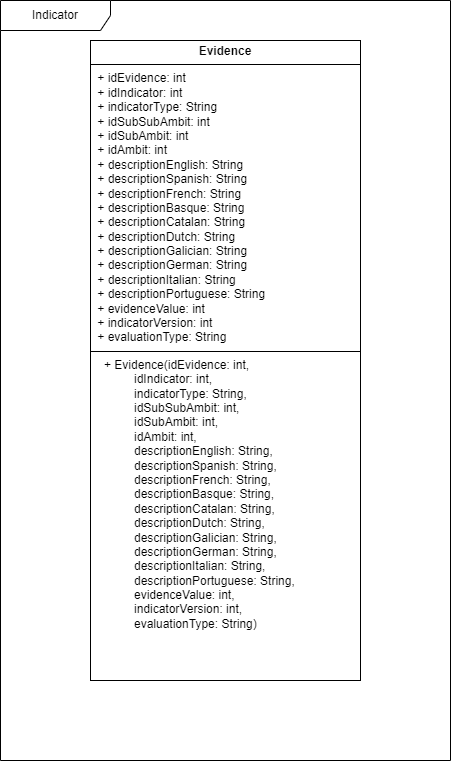

The diagram above was exported from draw.io. Its source (the exported page's mxGraphModel, read from the mxfile embedded in the PNG):
<mxGraphModel dx="1050" dy="557" grid="1" gridSize="10" guides="1" tooltips="1" connect="1" arrows="1" fold="1" page="1" pageScale="1" pageWidth="827" pageHeight="1169" math="0" shadow="0">
  <root>
    <mxCell id="0" />
    <mxCell id="1" parent="0" />
    <mxCell id="wXE38YgLjeGYJhRzu-MP-1" value="&lt;p style=&quot;margin:0px;margin-top:4px;text-align:center;&quot;&gt;&lt;b&gt;Evidence&lt;/b&gt;&lt;/p&gt;&lt;hr size=&quot;1&quot; style=&quot;border-style:solid;&quot;&gt;&lt;p style=&quot;margin:0px;margin-left:4px;&quot;&gt;&amp;nbsp;&lt;span style=&quot;background-color: initial;&quot;&gt;+ idEvidence: int&amp;nbsp; &amp;nbsp; &amp;nbsp; &amp;nbsp; &amp;nbsp; &amp;nbsp; &amp;nbsp; &amp;nbsp; &amp;nbsp; &amp;nbsp; &amp;nbsp; &amp;nbsp; &amp;nbsp; &amp;nbsp; &amp;nbsp;&lt;/span&gt;&lt;/p&gt;&lt;p style=&quot;margin:0px;margin-left:4px;&quot;&gt;&amp;nbsp;+ idIndicator: int&amp;nbsp; &amp;nbsp; &amp;nbsp; &amp;nbsp; &amp;nbsp; &amp;nbsp; &amp;nbsp; &amp;nbsp; &amp;nbsp; &amp;nbsp; &amp;nbsp; &amp;nbsp; &amp;nbsp; &amp;nbsp;&amp;nbsp;&lt;/p&gt;&lt;p style=&quot;margin:0px;margin-left:4px;&quot;&gt;&amp;nbsp;+ indicatorType: String&amp;nbsp; &amp;nbsp; &amp;nbsp; &amp;nbsp; &amp;nbsp; &amp;nbsp; &amp;nbsp; &amp;nbsp; &amp;nbsp; &amp;nbsp; &amp;nbsp; &amp;nbsp;&lt;/p&gt;&lt;p style=&quot;margin:0px;margin-left:4px;&quot;&gt;&amp;nbsp;+ idSubSubAmbit: int&amp;nbsp; &amp;nbsp; &amp;nbsp; &amp;nbsp; &amp;nbsp; &amp;nbsp; &amp;nbsp; &amp;nbsp; &amp;nbsp; &amp;nbsp; &amp;nbsp; &amp;nbsp; &amp;nbsp;&amp;nbsp;&lt;/p&gt;&lt;p style=&quot;margin:0px;margin-left:4px;&quot;&gt;&amp;nbsp;+ idSubAmbit: int&amp;nbsp; &amp;nbsp; &amp;nbsp; &amp;nbsp; &amp;nbsp; &amp;nbsp; &amp;nbsp; &amp;nbsp; &amp;nbsp; &amp;nbsp; &amp;nbsp; &amp;nbsp; &amp;nbsp; &amp;nbsp; &amp;nbsp;&lt;/p&gt;&lt;p style=&quot;margin:0px;margin-left:4px;&quot;&gt;&amp;nbsp;+ idAmbit: int&amp;nbsp; &amp;nbsp; &amp;nbsp; &amp;nbsp; &amp;nbsp; &amp;nbsp; &amp;nbsp; &amp;nbsp; &amp;nbsp; &amp;nbsp; &amp;nbsp; &amp;nbsp; &amp;nbsp; &amp;nbsp; &amp;nbsp; &amp;nbsp;&amp;nbsp;&lt;/p&gt;&lt;p style=&quot;margin:0px;margin-left:4px;&quot;&gt;&amp;nbsp;+ descriptionEnglish: String&amp;nbsp; &amp;nbsp; &amp;nbsp; &amp;nbsp; &amp;nbsp; &amp;nbsp; &amp;nbsp; &amp;nbsp; &amp;nbsp;&amp;nbsp;&lt;/p&gt;&lt;p style=&quot;margin:0px;margin-left:4px;&quot;&gt;&amp;nbsp;+ descriptionSpanish: String&amp;nbsp; &amp;nbsp; &amp;nbsp; &amp;nbsp; &amp;nbsp; &amp;nbsp; &amp;nbsp; &amp;nbsp; &amp;nbsp;&amp;nbsp;&lt;/p&gt;&lt;p style=&quot;margin:0px;margin-left:4px;&quot;&gt;&amp;nbsp;+ descriptionFrench: String&amp;nbsp; &amp;nbsp; &amp;nbsp; &amp;nbsp; &amp;nbsp; &amp;nbsp; &amp;nbsp; &amp;nbsp; &amp;nbsp; &amp;nbsp;&lt;/p&gt;&lt;p style=&quot;margin:0px;margin-left:4px;&quot;&gt;&amp;nbsp;+ descriptionBasque: String&amp;nbsp; &amp;nbsp; &amp;nbsp; &amp;nbsp; &amp;nbsp; &amp;nbsp; &amp;nbsp; &amp;nbsp; &amp;nbsp; &amp;nbsp;&lt;/p&gt;&lt;p style=&quot;margin:0px;margin-left:4px;&quot;&gt;&amp;nbsp;+ descriptionCatalan: String&amp;nbsp; &amp;nbsp; &amp;nbsp; &amp;nbsp; &amp;nbsp; &amp;nbsp; &amp;nbsp; &amp;nbsp; &amp;nbsp;&amp;nbsp;&lt;/p&gt;&lt;p style=&quot;margin:0px;margin-left:4px;&quot;&gt;&amp;nbsp;+ descriptionDutch: String&amp;nbsp; &amp;nbsp; &amp;nbsp; &amp;nbsp; &amp;nbsp; &amp;nbsp; &amp;nbsp; &amp;nbsp; &amp;nbsp; &amp;nbsp;&amp;nbsp;&lt;/p&gt;&lt;p style=&quot;margin:0px;margin-left:4px;&quot;&gt;&amp;nbsp;+ descriptionGalician: String&amp;nbsp; &amp;nbsp; &amp;nbsp; &amp;nbsp; &amp;nbsp; &amp;nbsp; &amp;nbsp; &amp;nbsp; &amp;nbsp;&lt;/p&gt;&lt;p style=&quot;margin:0px;margin-left:4px;&quot;&gt;&amp;nbsp;+ descriptionGerman: String&amp;nbsp; &amp;nbsp; &amp;nbsp; &amp;nbsp; &amp;nbsp; &amp;nbsp; &amp;nbsp; &amp;nbsp; &amp;nbsp; &amp;nbsp;&lt;/p&gt;&lt;p style=&quot;margin:0px;margin-left:4px;&quot;&gt;&amp;nbsp;+ descriptionItalian: String&amp;nbsp; &amp;nbsp; &amp;nbsp; &amp;nbsp; &amp;nbsp; &amp;nbsp; &amp;nbsp; &amp;nbsp; &amp;nbsp;&amp;nbsp;&lt;/p&gt;&lt;p style=&quot;margin:0px;margin-left:4px;&quot;&gt;&amp;nbsp;+ descriptionPortuguese: String&amp;nbsp; &amp;nbsp; &amp;nbsp; &amp;nbsp; &amp;nbsp; &amp;nbsp; &amp;nbsp; &amp;nbsp;&lt;/p&gt;&lt;p style=&quot;margin:0px;margin-left:4px;&quot;&gt;&amp;nbsp;+ evidenceValue: int&amp;nbsp; &amp;nbsp; &amp;nbsp; &amp;nbsp; &amp;nbsp; &amp;nbsp; &amp;nbsp; &amp;nbsp; &amp;nbsp; &amp;nbsp; &amp;nbsp; &amp;nbsp; &amp;nbsp;&amp;nbsp;&lt;/p&gt;&lt;p style=&quot;margin:0px;margin-left:4px;&quot;&gt;&amp;nbsp;+ indicatorVersion: int&amp;nbsp; &amp;nbsp; &amp;nbsp; &amp;nbsp; &amp;nbsp; &amp;nbsp; &amp;nbsp; &amp;nbsp; &amp;nbsp; &amp;nbsp; &amp;nbsp; &amp;nbsp;&lt;/p&gt;&lt;p style=&quot;margin:0px;margin-left:4px;&quot;&gt;&lt;span style=&quot;background-color: initial;&quot;&gt;&amp;nbsp;+ evaluationType: String&amp;nbsp; &amp;nbsp;&lt;/span&gt;&lt;span style=&quot;background-color: initial;&quot;&gt;&amp;nbsp;&lt;/span&gt;&lt;/p&gt;&lt;hr size=&quot;1&quot; style=&quot;border-style:solid;&quot;&gt;&lt;p style=&quot;margin:0px;margin-left:4px;&quot;&gt;&amp;nbsp;&lt;span style=&quot;background-color: initial;&quot;&gt;&amp;nbsp;&lt;/span&gt;&lt;span style=&quot;background-color: initial;&quot;&gt;&amp;nbsp;+ Evidence(idEvidence: int,&amp;nbsp; &amp;nbsp; &amp;nbsp; &amp;nbsp; &amp;nbsp; &amp;nbsp; &amp;nbsp; &amp;nbsp; &amp;nbsp; &amp;nbsp;&lt;/span&gt;&lt;/p&gt;&lt;p style=&quot;margin:0px;margin-left:4px;&quot;&gt;&amp;nbsp; &amp;nbsp; &amp;nbsp; &amp;nbsp; &amp;nbsp; &amp;nbsp; idIndicator: int,&amp;nbsp; &amp;nbsp; &amp;nbsp; &amp;nbsp; &amp;nbsp; &amp;nbsp; &amp;nbsp; &amp;nbsp; &amp;nbsp;&amp;nbsp;&lt;/p&gt;&lt;p style=&quot;margin:0px;margin-left:4px;&quot;&gt;&amp;nbsp; &amp;nbsp; &amp;nbsp; &amp;nbsp; &amp;nbsp; &amp;nbsp; indicatorType: String,&amp;nbsp; &amp;nbsp; &amp;nbsp; &amp;nbsp; &amp;nbsp; &amp;nbsp; &amp;nbsp;&lt;/p&gt;&lt;p style=&quot;margin:0px;margin-left:4px;&quot;&gt;&amp;nbsp; &amp;nbsp; &amp;nbsp; &amp;nbsp; &amp;nbsp; &amp;nbsp; idSubSubAmbit: int,&amp;nbsp; &amp;nbsp; &amp;nbsp; &amp;nbsp; &amp;nbsp; &amp;nbsp; &amp;nbsp; &amp;nbsp;&amp;nbsp;&lt;/p&gt;&lt;p style=&quot;margin:0px;margin-left:4px;&quot;&gt;&amp;nbsp; &amp;nbsp; &amp;nbsp; &amp;nbsp; &amp;nbsp; &amp;nbsp; idSubAmbit: int,&amp;nbsp; &amp;nbsp; &amp;nbsp; &amp;nbsp; &amp;nbsp; &amp;nbsp; &amp;nbsp; &amp;nbsp; &amp;nbsp; &amp;nbsp;&lt;/p&gt;&lt;p style=&quot;margin:0px;margin-left:4px;&quot;&gt;&amp;nbsp; &amp;nbsp; &amp;nbsp; &amp;nbsp; &amp;nbsp; &amp;nbsp; idAmbit: int,&amp;nbsp; &amp;nbsp; &amp;nbsp; &amp;nbsp; &amp;nbsp; &amp;nbsp; &amp;nbsp; &amp;nbsp; &amp;nbsp; &amp;nbsp; &amp;nbsp;&amp;nbsp;&lt;/p&gt;&lt;p style=&quot;margin:0px;margin-left:4px;&quot;&gt;&amp;nbsp; &amp;nbsp; &amp;nbsp; &amp;nbsp; &amp;nbsp; &amp;nbsp; descriptionEnglish: String,&amp;nbsp; &amp;nbsp; &amp;nbsp; &amp;nbsp;&amp;nbsp;&lt;/p&gt;&lt;p style=&quot;margin:0px;margin-left:4px;&quot;&gt;&amp;nbsp; &amp;nbsp; &amp;nbsp; &amp;nbsp; &amp;nbsp; &amp;nbsp; descriptionSpanish: String,&amp;nbsp; &amp;nbsp; &amp;nbsp; &amp;nbsp;&amp;nbsp;&lt;/p&gt;&lt;p style=&quot;margin:0px;margin-left:4px;&quot;&gt;&amp;nbsp; &amp;nbsp; &amp;nbsp; &amp;nbsp; &amp;nbsp; &amp;nbsp; descriptionFrench: String,&amp;nbsp; &amp;nbsp; &amp;nbsp; &amp;nbsp; &amp;nbsp;&lt;/p&gt;&lt;p style=&quot;margin:0px;margin-left:4px;&quot;&gt;&amp;nbsp; &amp;nbsp; &amp;nbsp; &amp;nbsp; &amp;nbsp; &amp;nbsp; descriptionBasque: String,&amp;nbsp; &amp;nbsp; &amp;nbsp; &amp;nbsp; &amp;nbsp;&lt;/p&gt;&lt;p style=&quot;margin:0px;margin-left:4px;&quot;&gt;&amp;nbsp; &amp;nbsp; &amp;nbsp; &amp;nbsp; &amp;nbsp; &amp;nbsp; descriptionCatalan: String,&amp;nbsp; &amp;nbsp; &amp;nbsp; &amp;nbsp;&amp;nbsp;&lt;/p&gt;&lt;p style=&quot;margin:0px;margin-left:4px;&quot;&gt;&amp;nbsp; &amp;nbsp; &amp;nbsp; &amp;nbsp; &amp;nbsp; &amp;nbsp; descriptionDutch: String,&amp;nbsp; &amp;nbsp; &amp;nbsp; &amp;nbsp; &amp;nbsp;&amp;nbsp;&lt;/p&gt;&lt;p style=&quot;margin:0px;margin-left:4px;&quot;&gt;&amp;nbsp; &amp;nbsp; &amp;nbsp; &amp;nbsp; &amp;nbsp; &amp;nbsp; descriptionGalician: String,&amp;nbsp; &amp;nbsp; &amp;nbsp; &amp;nbsp;&lt;/p&gt;&lt;p style=&quot;margin:0px;margin-left:4px;&quot;&gt;&amp;nbsp; &amp;nbsp; &amp;nbsp; &amp;nbsp; &amp;nbsp; &amp;nbsp; descriptionGerman: String,&amp;nbsp; &amp;nbsp; &amp;nbsp; &amp;nbsp; &amp;nbsp;&lt;/p&gt;&lt;p style=&quot;margin:0px;margin-left:4px;&quot;&gt;&amp;nbsp; &amp;nbsp; &amp;nbsp; &amp;nbsp; &amp;nbsp; &amp;nbsp; descriptionItalian: String,&amp;nbsp; &amp;nbsp; &amp;nbsp; &amp;nbsp;&amp;nbsp;&lt;/p&gt;&lt;p style=&quot;margin:0px;margin-left:4px;&quot;&gt;&amp;nbsp; &amp;nbsp; &amp;nbsp; &amp;nbsp; &amp;nbsp; &amp;nbsp; descriptionPortuguese: String,&amp;nbsp; &amp;nbsp; &amp;nbsp;&lt;/p&gt;&lt;p style=&quot;margin:0px;margin-left:4px;&quot;&gt;&amp;nbsp; &amp;nbsp; &amp;nbsp; &amp;nbsp; &amp;nbsp; &amp;nbsp; evidenceValue: int,&amp;nbsp; &amp;nbsp; &amp;nbsp; &amp;nbsp; &amp;nbsp; &amp;nbsp; &amp;nbsp; &amp;nbsp;&amp;nbsp;&lt;/p&gt;&lt;p style=&quot;margin:0px;margin-left:4px;&quot;&gt;&amp;nbsp; &amp;nbsp; &amp;nbsp; &amp;nbsp; &amp;nbsp; &amp;nbsp; indicatorVersion: int,&amp;nbsp; &amp;nbsp; &amp;nbsp; &amp;nbsp; &amp;nbsp; &amp;nbsp; &amp;nbsp;&lt;/p&gt;&lt;p style=&quot;margin:0px;margin-left:4px;&quot;&gt;&lt;span style=&quot;background-color: initial;&quot;&gt;&amp;nbsp; &amp;nbsp; &amp;nbsp; &amp;nbsp; &amp;nbsp; &amp;nbsp; evaluationType: String)&lt;/span&gt;&lt;span style=&quot;background-color: initial;&quot;&gt;&amp;nbsp; &amp;nbsp; &amp;nbsp; &amp;nbsp; &amp;nbsp; &amp;nbsp; &amp;nbsp; &amp;nbsp; &amp;nbsp; &amp;nbsp;&lt;/span&gt;&lt;/p&gt;" style="verticalAlign=top;align=left;overflow=fill;html=1;whiteSpace=wrap;" vertex="1" parent="1">
      <mxGeometry x="220" y="60" width="270" height="640" as="geometry" />
    </mxCell>
    <mxCell id="wXE38YgLjeGYJhRzu-MP-2" value="Indicator" style="shape=umlFrame;whiteSpace=wrap;html=1;pointerEvents=0;width=110;height=30;" vertex="1" parent="1">
      <mxGeometry x="130" y="20" width="450" height="760" as="geometry" />
    </mxCell>
  </root>
</mxGraphModel>